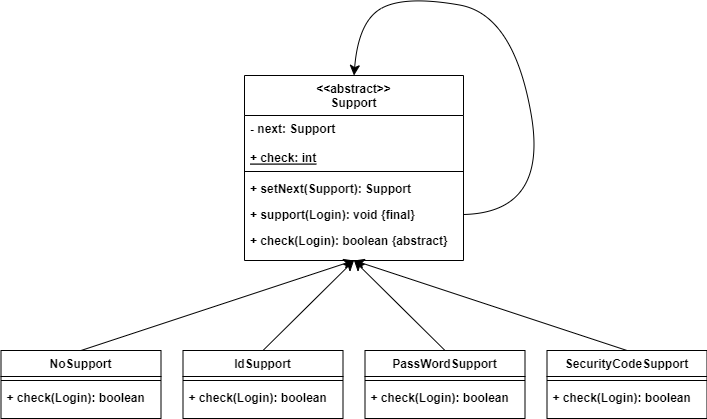

The diagram above was exported from draw.io. Its source (the exported page's mxGraphModel, read from the mxfile embedded in the PNG):
<mxGraphModel dx="906" dy="2095" grid="0" gridSize="10" guides="1" tooltips="1" connect="1" arrows="1" fold="1" page="1" pageScale="1" pageWidth="827" pageHeight="1169" math="0" shadow="0">
  <root>
    <mxCell id="WIyWlLk6GJQsqaUBKTNV-0" />
    <mxCell id="WIyWlLk6GJQsqaUBKTNV-1" parent="WIyWlLk6GJQsqaUBKTNV-0" />
    <mxCell id="wOFa2q8-pe02u4QhnGjk-18" value="NoSupport" style="swimlane;fontStyle=1;align=center;verticalAlign=top;childLayout=stackLayout;horizontal=1;startSize=26;horizontalStack=0;resizeParent=1;resizeLast=0;collapsible=1;marginBottom=0;rounded=0;shadow=0;strokeWidth=1;" vertex="1" parent="WIyWlLk6GJQsqaUBKTNV-1">
      <mxGeometry x="102.5" y="334" width="160" height="68" as="geometry">
        <mxRectangle x="230" y="140" width="160" height="26" as="alternateBounds" />
      </mxGeometry>
    </mxCell>
    <mxCell id="wOFa2q8-pe02u4QhnGjk-19" value="" style="line;html=1;strokeWidth=1;align=left;verticalAlign=middle;spacingTop=-1;spacingLeft=3;spacingRight=3;rotatable=0;labelPosition=right;points=[];portConstraint=eastwest;fontStyle=1" vertex="1" parent="wOFa2q8-pe02u4QhnGjk-18">
      <mxGeometry y="26" width="160" height="8" as="geometry" />
    </mxCell>
    <mxCell id="wOFa2q8-pe02u4QhnGjk-130" value="+ check(Login): boolean" style="text;align=left;verticalAlign=top;spacingLeft=4;spacingRight=4;overflow=hidden;rotatable=0;points=[[0,0.5],[1,0.5]];portConstraint=eastwest;fontStyle=1" vertex="1" parent="wOFa2q8-pe02u4QhnGjk-18">
      <mxGeometry y="34" width="160" height="26" as="geometry" />
    </mxCell>
    <mxCell id="wOFa2q8-pe02u4QhnGjk-29" value="&lt;&lt;abstract&gt;&gt;&#10;Support" style="swimlane;fontStyle=1;align=center;verticalAlign=top;childLayout=stackLayout;horizontal=1;startSize=40;horizontalStack=0;resizeParent=1;resizeLast=0;collapsible=1;marginBottom=0;rounded=0;shadow=0;strokeWidth=1;" vertex="1" parent="WIyWlLk6GJQsqaUBKTNV-1">
      <mxGeometry x="346" y="59" width="219" height="185" as="geometry">
        <mxRectangle x="230" y="140" width="160" height="26" as="alternateBounds" />
      </mxGeometry>
    </mxCell>
    <mxCell id="wOFa2q8-pe02u4QhnGjk-127" value="- next: Support" style="text;align=left;verticalAlign=top;spacingLeft=4;spacingRight=4;overflow=hidden;rotatable=0;points=[[0,0.5],[1,0.5]];portConstraint=eastwest;fontStyle=1" vertex="1" parent="wOFa2q8-pe02u4QhnGjk-29">
      <mxGeometry y="40" width="219" height="26" as="geometry" />
    </mxCell>
    <mxCell id="wOFa2q8-pe02u4QhnGjk-128" value="+ check: int" style="text;align=left;verticalAlign=bottom;spacingLeft=4;spacingRight=4;overflow=hidden;rotatable=0;points=[[0,0.5],[1,0.5]];portConstraint=eastwest;fontStyle=5" vertex="1" parent="wOFa2q8-pe02u4QhnGjk-29">
      <mxGeometry y="66" width="219" height="26" as="geometry" />
    </mxCell>
    <mxCell id="wOFa2q8-pe02u4QhnGjk-30" value="" style="line;html=1;strokeWidth=1;align=left;verticalAlign=middle;spacingTop=-1;spacingLeft=3;spacingRight=3;rotatable=0;labelPosition=right;points=[];portConstraint=eastwest;fontStyle=1" vertex="1" parent="wOFa2q8-pe02u4QhnGjk-29">
      <mxGeometry y="92" width="219" height="8" as="geometry" />
    </mxCell>
    <mxCell id="wOFa2q8-pe02u4QhnGjk-31" value="+ setNext(Support): Support" style="text;align=left;verticalAlign=top;spacingLeft=4;spacingRight=4;overflow=hidden;rotatable=0;points=[[0,0.5],[1,0.5]];portConstraint=eastwest;fontStyle=1" vertex="1" parent="wOFa2q8-pe02u4QhnGjk-29">
      <mxGeometry y="100" width="219" height="26" as="geometry" />
    </mxCell>
    <mxCell id="wOFa2q8-pe02u4QhnGjk-32" value="+ support(Login): void {final}" style="text;align=left;verticalAlign=top;spacingLeft=4;spacingRight=4;overflow=hidden;rotatable=0;points=[[0,0.5],[1,0.5]];portConstraint=eastwest;fontStyle=1" vertex="1" parent="wOFa2q8-pe02u4QhnGjk-29">
      <mxGeometry y="126" width="219" height="26" as="geometry" />
    </mxCell>
    <mxCell id="wOFa2q8-pe02u4QhnGjk-80" value="+ check(Login): boolean {abstract}" style="text;align=left;verticalAlign=top;spacingLeft=4;spacingRight=4;overflow=hidden;rotatable=0;points=[[0,0.5],[1,0.5]];portConstraint=eastwest;fontStyle=1" vertex="1" parent="wOFa2q8-pe02u4QhnGjk-29">
      <mxGeometry y="152" width="219" height="26" as="geometry" />
    </mxCell>
    <mxCell id="wOFa2q8-pe02u4QhnGjk-126" value="" style="endArrow=classic;html=1;rounded=0;fontSize=12;startSize=8;endSize=8;curved=1;exitX=1;exitY=0.5;exitDx=0;exitDy=0;entryX=0.5;entryY=0;entryDx=0;entryDy=0;" edge="1" parent="wOFa2q8-pe02u4QhnGjk-29" source="wOFa2q8-pe02u4QhnGjk-32" target="wOFa2q8-pe02u4QhnGjk-29">
      <mxGeometry width="50" height="50" relative="1" as="geometry">
        <mxPoint x="195" y="131" as="sourcePoint" />
        <mxPoint x="245" y="81" as="targetPoint" />
        <Array as="points">
          <mxPoint x="304" y="137" />
          <mxPoint x="269" y="-61" />
          <mxPoint x="161" y="-80" />
          <mxPoint x="114" y="-55" />
        </Array>
      </mxGeometry>
    </mxCell>
    <mxCell id="wOFa2q8-pe02u4QhnGjk-131" value="IdSupport" style="swimlane;fontStyle=1;align=center;verticalAlign=top;childLayout=stackLayout;horizontal=1;startSize=26;horizontalStack=0;resizeParent=1;resizeLast=0;collapsible=1;marginBottom=0;rounded=0;shadow=0;strokeWidth=1;" vertex="1" parent="WIyWlLk6GJQsqaUBKTNV-1">
      <mxGeometry x="284.5" y="334" width="160" height="68" as="geometry">
        <mxRectangle x="230" y="140" width="160" height="26" as="alternateBounds" />
      </mxGeometry>
    </mxCell>
    <mxCell id="wOFa2q8-pe02u4QhnGjk-132" value="" style="line;html=1;strokeWidth=1;align=left;verticalAlign=middle;spacingTop=-1;spacingLeft=3;spacingRight=3;rotatable=0;labelPosition=right;points=[];portConstraint=eastwest;fontStyle=1" vertex="1" parent="wOFa2q8-pe02u4QhnGjk-131">
      <mxGeometry y="26" width="160" height="8" as="geometry" />
    </mxCell>
    <mxCell id="wOFa2q8-pe02u4QhnGjk-133" value="+ check(Login): boolean" style="text;align=left;verticalAlign=top;spacingLeft=4;spacingRight=4;overflow=hidden;rotatable=0;points=[[0,0.5],[1,0.5]];portConstraint=eastwest;fontStyle=1" vertex="1" parent="wOFa2q8-pe02u4QhnGjk-131">
      <mxGeometry y="34" width="160" height="26" as="geometry" />
    </mxCell>
    <mxCell id="wOFa2q8-pe02u4QhnGjk-134" value="PassWordSupport" style="swimlane;fontStyle=1;align=center;verticalAlign=top;childLayout=stackLayout;horizontal=1;startSize=26;horizontalStack=0;resizeParent=1;resizeLast=0;collapsible=1;marginBottom=0;rounded=0;shadow=0;strokeWidth=1;" vertex="1" parent="WIyWlLk6GJQsqaUBKTNV-1">
      <mxGeometry x="466.5" y="334" width="160" height="68" as="geometry">
        <mxRectangle x="230" y="140" width="160" height="26" as="alternateBounds" />
      </mxGeometry>
    </mxCell>
    <mxCell id="wOFa2q8-pe02u4QhnGjk-135" value="" style="line;html=1;strokeWidth=1;align=left;verticalAlign=middle;spacingTop=-1;spacingLeft=3;spacingRight=3;rotatable=0;labelPosition=right;points=[];portConstraint=eastwest;fontStyle=1" vertex="1" parent="wOFa2q8-pe02u4QhnGjk-134">
      <mxGeometry y="26" width="160" height="8" as="geometry" />
    </mxCell>
    <mxCell id="wOFa2q8-pe02u4QhnGjk-136" value="+ check(Login): boolean" style="text;align=left;verticalAlign=top;spacingLeft=4;spacingRight=4;overflow=hidden;rotatable=0;points=[[0,0.5],[1,0.5]];portConstraint=eastwest;fontStyle=1" vertex="1" parent="wOFa2q8-pe02u4QhnGjk-134">
      <mxGeometry y="34" width="160" height="26" as="geometry" />
    </mxCell>
    <mxCell id="wOFa2q8-pe02u4QhnGjk-137" value="SecurityCodeSupport" style="swimlane;fontStyle=1;align=center;verticalAlign=top;childLayout=stackLayout;horizontal=1;startSize=26;horizontalStack=0;resizeParent=1;resizeLast=0;collapsible=1;marginBottom=0;rounded=0;shadow=0;strokeWidth=1;" vertex="1" parent="WIyWlLk6GJQsqaUBKTNV-1">
      <mxGeometry x="648.5" y="334" width="160" height="68" as="geometry">
        <mxRectangle x="230" y="140" width="160" height="26" as="alternateBounds" />
      </mxGeometry>
    </mxCell>
    <mxCell id="wOFa2q8-pe02u4QhnGjk-138" value="" style="line;html=1;strokeWidth=1;align=left;verticalAlign=middle;spacingTop=-1;spacingLeft=3;spacingRight=3;rotatable=0;labelPosition=right;points=[];portConstraint=eastwest;fontStyle=1" vertex="1" parent="wOFa2q8-pe02u4QhnGjk-137">
      <mxGeometry y="26" width="160" height="8" as="geometry" />
    </mxCell>
    <mxCell id="wOFa2q8-pe02u4QhnGjk-139" value="+ check(Login): boolean" style="text;align=left;verticalAlign=top;spacingLeft=4;spacingRight=4;overflow=hidden;rotatable=0;points=[[0,0.5],[1,0.5]];portConstraint=eastwest;fontStyle=1" vertex="1" parent="wOFa2q8-pe02u4QhnGjk-137">
      <mxGeometry y="34" width="160" height="26" as="geometry" />
    </mxCell>
    <mxCell id="wOFa2q8-pe02u4QhnGjk-144" value="" style="endArrow=classic;html=1;rounded=0;fontSize=12;startSize=8;endSize=8;curved=1;exitX=0.5;exitY=0;exitDx=0;exitDy=0;entryX=0.5;entryY=1;entryDx=0;entryDy=0;" edge="1" parent="WIyWlLk6GJQsqaUBKTNV-1" source="wOFa2q8-pe02u4QhnGjk-131" target="wOFa2q8-pe02u4QhnGjk-29">
      <mxGeometry width="50" height="50" relative="1" as="geometry">
        <mxPoint x="254" y="246" as="sourcePoint" />
        <mxPoint x="304" y="196" as="targetPoint" />
      </mxGeometry>
    </mxCell>
    <mxCell id="wOFa2q8-pe02u4QhnGjk-145" value="" style="endArrow=classic;html=1;rounded=0;fontSize=12;startSize=8;endSize=8;curved=1;exitX=0.5;exitY=0;exitDx=0;exitDy=0;entryX=0.5;entryY=1;entryDx=0;entryDy=0;" edge="1" parent="WIyWlLk6GJQsqaUBKTNV-1" source="wOFa2q8-pe02u4QhnGjk-134" target="wOFa2q8-pe02u4QhnGjk-29">
      <mxGeometry width="50" height="50" relative="1" as="geometry">
        <mxPoint x="375" y="344" as="sourcePoint" />
        <mxPoint x="466" y="254" as="targetPoint" />
      </mxGeometry>
    </mxCell>
    <mxCell id="wOFa2q8-pe02u4QhnGjk-146" value="" style="endArrow=classic;html=1;rounded=0;fontSize=12;startSize=8;endSize=8;curved=1;exitX=0.5;exitY=0;exitDx=0;exitDy=0;entryX=0.5;entryY=1;entryDx=0;entryDy=0;" edge="1" parent="WIyWlLk6GJQsqaUBKTNV-1" source="wOFa2q8-pe02u4QhnGjk-18" target="wOFa2q8-pe02u4QhnGjk-29">
      <mxGeometry width="50" height="50" relative="1" as="geometry">
        <mxPoint x="385" y="354" as="sourcePoint" />
        <mxPoint x="476" y="264" as="targetPoint" />
      </mxGeometry>
    </mxCell>
    <mxCell id="wOFa2q8-pe02u4QhnGjk-147" value="" style="endArrow=classic;html=1;rounded=0;fontSize=12;startSize=8;endSize=8;curved=1;exitX=0.5;exitY=0;exitDx=0;exitDy=0;entryX=0.5;entryY=1;entryDx=0;entryDy=0;" edge="1" parent="WIyWlLk6GJQsqaUBKTNV-1" source="wOFa2q8-pe02u4QhnGjk-137" target="wOFa2q8-pe02u4QhnGjk-29">
      <mxGeometry width="50" height="50" relative="1" as="geometry">
        <mxPoint x="193" y="344" as="sourcePoint" />
        <mxPoint x="466" y="254" as="targetPoint" />
      </mxGeometry>
    </mxCell>
  </root>
</mxGraphModel>